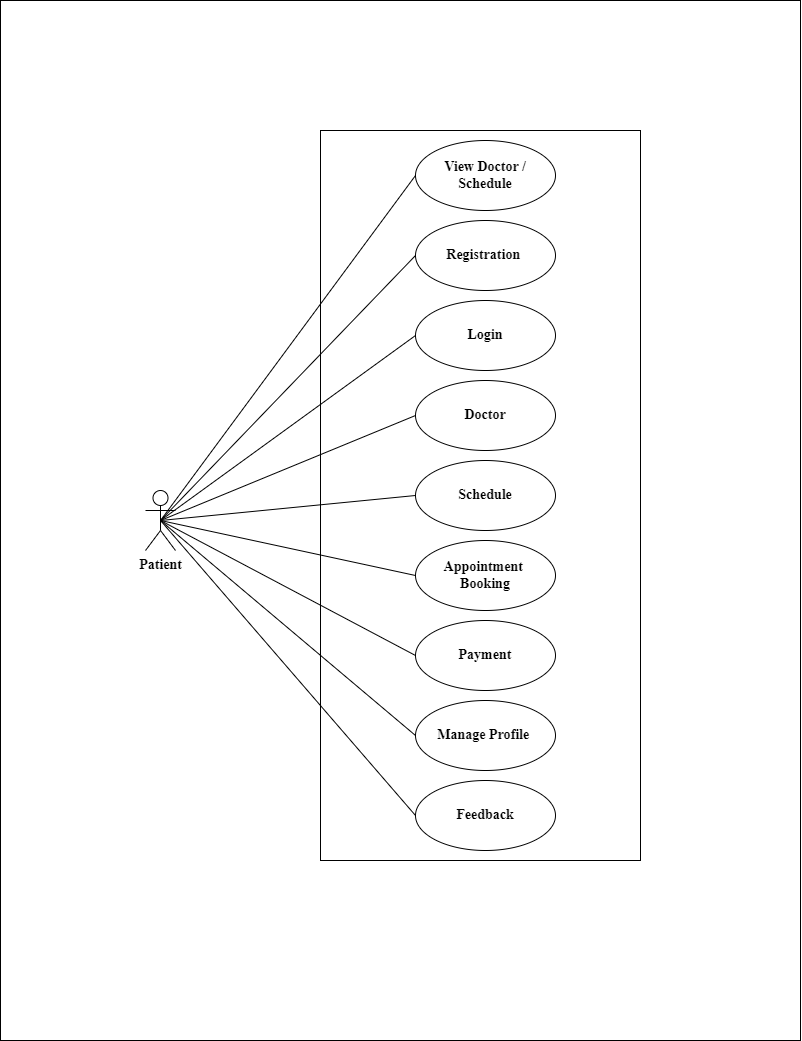

The diagram above was exported from draw.io. Its source (the exported page's mxGraphModel, read from the mxfile embedded in the PNG):
<mxGraphModel dx="2899" dy="1263" grid="1" gridSize="10" guides="1" tooltips="1" connect="1" arrows="1" fold="1" page="1" pageScale="1" pageWidth="850" pageHeight="1100" background="#FFFFFF" math="0" shadow="0">
  <root>
    <mxCell id="0" />
    <mxCell id="1" parent="0" />
    <mxCell id="cSaEsALt6V0efnoZzsNI-58" value="Patient" style="shape=umlActor;verticalLabelPosition=bottom;verticalAlign=top;html=1;fontStyle=1;fontSize=14;fontFamily=Times New Roman;" parent="1" vertex="1">
      <mxGeometry x="-675" y="520" width="30" height="60" as="geometry" />
    </mxCell>
    <mxCell id="cSaEsALt6V0efnoZzsNI-67" value="Registration&amp;nbsp;" style="ellipse;whiteSpace=wrap;html=1;fontStyle=1;fontSize=14;fontFamily=Times New Roman;" parent="1" vertex="1">
      <mxGeometry x="-405" y="250" width="140" height="70" as="geometry" />
    </mxCell>
    <mxCell id="cSaEsALt6V0efnoZzsNI-68" value="Login" style="ellipse;whiteSpace=wrap;html=1;fontStyle=1;fontSize=14;fontFamily=Times New Roman;" parent="1" vertex="1">
      <mxGeometry x="-405" y="330" width="140" height="70" as="geometry" />
    </mxCell>
    <mxCell id="cSaEsALt6V0efnoZzsNI-69" value="Schedule" style="ellipse;whiteSpace=wrap;html=1;fontStyle=1;fontSize=14;fontFamily=Times New Roman;" parent="1" vertex="1">
      <mxGeometry x="-405" y="490" width="140" height="70" as="geometry" />
    </mxCell>
    <mxCell id="cSaEsALt6V0efnoZzsNI-70" value="Appointment&amp;nbsp;&lt;br&gt;Booking" style="ellipse;whiteSpace=wrap;html=1;fontStyle=1;fontSize=14;fontFamily=Times New Roman;" parent="1" vertex="1">
      <mxGeometry x="-405" y="570" width="140" height="70" as="geometry" />
    </mxCell>
    <mxCell id="cSaEsALt6V0efnoZzsNI-72" value="Manage Profile&amp;nbsp;" style="ellipse;whiteSpace=wrap;html=1;fontStyle=1;fontSize=14;fontFamily=Times New Roman;" parent="1" vertex="1">
      <mxGeometry x="-405" y="730" width="140" height="70" as="geometry" />
    </mxCell>
    <mxCell id="cSaEsALt6V0efnoZzsNI-73" value="Feedback" style="ellipse;whiteSpace=wrap;html=1;fontStyle=1;fontSize=14;fontFamily=Times New Roman;" parent="1" vertex="1">
      <mxGeometry x="-405" y="810" width="140" height="70" as="geometry" />
    </mxCell>
    <mxCell id="cSaEsALt6V0efnoZzsNI-77" value="" style="endArrow=none;html=1;rounded=0;exitX=0.5;exitY=0.5;exitDx=0;exitDy=0;exitPerimeter=0;entryX=0;entryY=0.5;entryDx=0;entryDy=0;fontStyle=1;fontSize=14;fontFamily=Times New Roman;" parent="1" source="cSaEsALt6V0efnoZzsNI-58" target="cSaEsALt6V0efnoZzsNI-67" edge="1">
      <mxGeometry width="50" height="50" relative="1" as="geometry">
        <mxPoint x="-650" y="560" as="sourcePoint" />
        <mxPoint x="-395" y="215" as="targetPoint" />
      </mxGeometry>
    </mxCell>
    <mxCell id="cSaEsALt6V0efnoZzsNI-78" value="" style="endArrow=none;html=1;rounded=0;exitX=0.5;exitY=0.5;exitDx=0;exitDy=0;exitPerimeter=0;entryX=0;entryY=0.5;entryDx=0;entryDy=0;fontStyle=1;fontSize=14;fontFamily=Times New Roman;" parent="1" source="cSaEsALt6V0efnoZzsNI-58" target="cSaEsALt6V0efnoZzsNI-68" edge="1">
      <mxGeometry width="50" height="50" relative="1" as="geometry">
        <mxPoint x="-640" y="570" as="sourcePoint" />
        <mxPoint x="-395" y="315" as="targetPoint" />
      </mxGeometry>
    </mxCell>
    <mxCell id="cSaEsALt6V0efnoZzsNI-79" value="" style="endArrow=none;html=1;rounded=0;exitX=0.5;exitY=0.5;exitDx=0;exitDy=0;exitPerimeter=0;entryX=0;entryY=0.5;entryDx=0;entryDy=0;fontStyle=1;fontSize=14;fontFamily=Times New Roman;" parent="1" source="cSaEsALt6V0efnoZzsNI-58" target="cSaEsALt6V0efnoZzsNI-69" edge="1">
      <mxGeometry width="50" height="50" relative="1" as="geometry">
        <mxPoint x="-630" y="580" as="sourcePoint" />
        <mxPoint x="-395" y="415" as="targetPoint" />
      </mxGeometry>
    </mxCell>
    <mxCell id="cSaEsALt6V0efnoZzsNI-80" value="" style="endArrow=none;html=1;rounded=0;exitX=0.5;exitY=0.5;exitDx=0;exitDy=0;exitPerimeter=0;entryX=0;entryY=0.5;entryDx=0;entryDy=0;fontStyle=1;fontSize=14;fontFamily=Times New Roman;" parent="1" source="cSaEsALt6V0efnoZzsNI-58" target="cSaEsALt6V0efnoZzsNI-70" edge="1">
      <mxGeometry width="50" height="50" relative="1" as="geometry">
        <mxPoint x="-620" y="590" as="sourcePoint" />
        <mxPoint x="-395" y="515" as="targetPoint" />
      </mxGeometry>
    </mxCell>
    <mxCell id="cSaEsALt6V0efnoZzsNI-82" value="" style="endArrow=none;html=1;rounded=0;exitX=0.5;exitY=0.5;exitDx=0;exitDy=0;exitPerimeter=0;entryX=0;entryY=0.5;entryDx=0;entryDy=0;fontStyle=1;fontSize=14;fontFamily=Times New Roman;" parent="1" source="cSaEsALt6V0efnoZzsNI-58" target="cSaEsALt6V0efnoZzsNI-72" edge="1">
      <mxGeometry width="50" height="50" relative="1" as="geometry">
        <mxPoint x="-600" y="610" as="sourcePoint" />
        <mxPoint x="-395" y="714" as="targetPoint" />
      </mxGeometry>
    </mxCell>
    <mxCell id="cSaEsALt6V0efnoZzsNI-83" value="" style="endArrow=none;html=1;rounded=0;exitX=0.5;exitY=0.5;exitDx=0;exitDy=0;exitPerimeter=0;entryX=0;entryY=0.5;entryDx=0;entryDy=0;fontStyle=1;fontSize=14;fontFamily=Times New Roman;" parent="1" source="cSaEsALt6V0efnoZzsNI-58" target="cSaEsALt6V0efnoZzsNI-73" edge="1">
      <mxGeometry width="50" height="50" relative="1" as="geometry">
        <mxPoint x="-590" y="620" as="sourcePoint" />
        <mxPoint x="-395" y="815" as="targetPoint" />
      </mxGeometry>
    </mxCell>
    <mxCell id="cSaEsALt6V0efnoZzsNI-84" value="" style="rounded=0;whiteSpace=wrap;html=1;fillColor=none;fontStyle=1;fontSize=14;fontFamily=Times New Roman;" parent="1" vertex="1">
      <mxGeometry x="-500" y="160" width="320" height="730" as="geometry" />
    </mxCell>
    <mxCell id="cSaEsALt6V0efnoZzsNI-85" value="" style="rounded=0;whiteSpace=wrap;html=1;fillColor=none;fontStyle=1;fontSize=14;fontFamily=Times New Roman;" parent="1" vertex="1">
      <mxGeometry x="-820" y="30" width="800" height="1040" as="geometry" />
    </mxCell>
    <mxCell id="Db4FDbcibkmXEX3OM5KP-1" value="Doctor" style="ellipse;whiteSpace=wrap;html=1;fontStyle=1;fontSize=14;fontFamily=Times New Roman;" parent="1" vertex="1">
      <mxGeometry x="-405" y="410" width="140" height="70" as="geometry" />
    </mxCell>
    <mxCell id="Db4FDbcibkmXEX3OM5KP-3" value="" style="endArrow=none;html=1;rounded=0;exitX=0.5;exitY=0.5;exitDx=0;exitDy=0;exitPerimeter=0;entryX=0;entryY=0.5;entryDx=0;entryDy=0;fontStyle=1;fontSize=14;fontFamily=Times New Roman;" parent="1" source="cSaEsALt6V0efnoZzsNI-58" target="Db4FDbcibkmXEX3OM5KP-1" edge="1">
      <mxGeometry width="50" height="50" relative="1" as="geometry">
        <mxPoint x="-650" y="560" as="sourcePoint" />
        <mxPoint x="-395" y="425" as="targetPoint" />
      </mxGeometry>
    </mxCell>
    <mxCell id="u2Nib2_E0K_9ntkD4yOX-1" value="View Doctor / Schedule" style="ellipse;whiteSpace=wrap;html=1;fontStyle=1;fontSize=14;fontFamily=Times New Roman;" vertex="1" parent="1">
      <mxGeometry x="-405" y="170" width="140" height="70" as="geometry" />
    </mxCell>
    <mxCell id="u2Nib2_E0K_9ntkD4yOX-2" value="Payment" style="ellipse;whiteSpace=wrap;html=1;fontStyle=1;fontSize=14;fontFamily=Times New Roman;" vertex="1" parent="1">
      <mxGeometry x="-405" y="650" width="140" height="70" as="geometry" />
    </mxCell>
    <mxCell id="u2Nib2_E0K_9ntkD4yOX-3" value="" style="endArrow=none;html=1;rounded=0;exitX=0.5;exitY=0.5;exitDx=0;exitDy=0;exitPerimeter=0;entryX=0;entryY=0.5;entryDx=0;entryDy=0;fontStyle=1;fontSize=14;fontFamily=Times New Roman;" edge="1" parent="1" source="cSaEsALt6V0efnoZzsNI-58" target="u2Nib2_E0K_9ntkD4yOX-1">
      <mxGeometry width="50" height="50" relative="1" as="geometry">
        <mxPoint x="-650" y="560" as="sourcePoint" />
        <mxPoint x="-395" y="295" as="targetPoint" />
      </mxGeometry>
    </mxCell>
    <mxCell id="u2Nib2_E0K_9ntkD4yOX-4" value="" style="endArrow=none;html=1;rounded=0;exitX=0.5;exitY=0.5;exitDx=0;exitDy=0;exitPerimeter=0;entryX=0;entryY=0.5;entryDx=0;entryDy=0;fontStyle=1;fontSize=14;fontFamily=Times New Roman;" edge="1" parent="1" source="cSaEsALt6V0efnoZzsNI-58" target="u2Nib2_E0K_9ntkD4yOX-2">
      <mxGeometry width="50" height="50" relative="1" as="geometry">
        <mxPoint x="-650" y="560" as="sourcePoint" />
        <mxPoint x="-395" y="775" as="targetPoint" />
      </mxGeometry>
    </mxCell>
  </root>
</mxGraphModel>